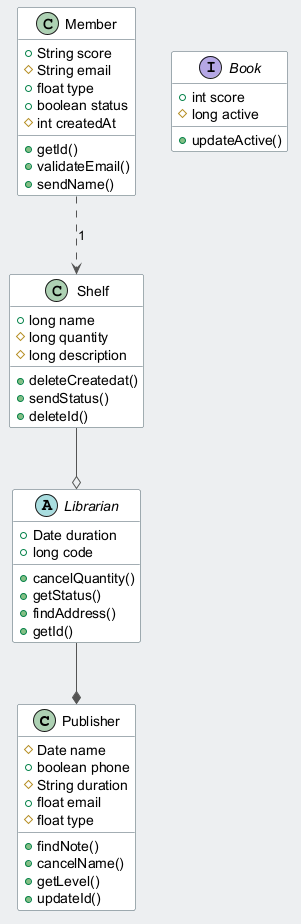

The diagram above was rendered by PlantUML. Its source (embedded in the PNG):
@startuml
skinparam backgroundColor #ECEFF1
skinparam classBackgroundColor #FFFFFF
skinparam classBorderColor #455A64
skinparam ArrowColor #555555
class Publisher {
  #Date name
  +boolean phone
  #String duration
  +float email
  #float type
  +findNote()
  +cancelName()
  +getLevel()
  +updateId()
}
class Member {
  +String score
  #String email
  +float type
  +boolean status
  #int createdAt
  +getId()
  +validateEmail()
  +sendName()
}
class Shelf {
  +long name
  #long quantity
  #long description
  +deleteCreatedat()
  +sendStatus()
  +deleteId()
}
abstract class Librarian {
  +Date duration
  +long code
  +cancelQuantity()
  +getStatus()
  +findAddress()
  +getId()
}
interface Book {
  +int score
  #long active
  +updateActive()
}
Shelf --o Librarian
Member ..> Shelf : "1"
Librarian --* Publisher
@enduml